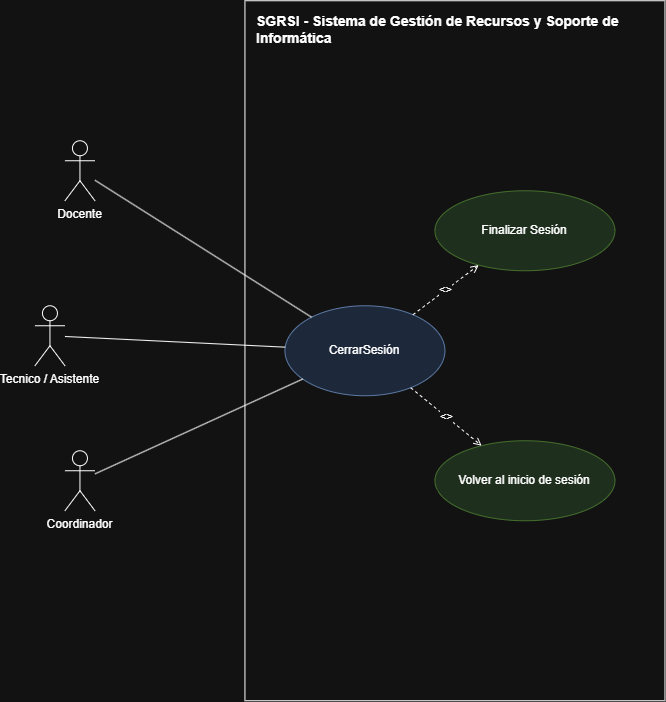

The diagram above was exported from draw.io. Its source (the exported page's mxGraphModel, read from the mxfile embedded in the PNG):
<mxGraphModel dx="1611" dy="891" grid="1" gridSize="10" guides="1" tooltips="1" connect="1" arrows="1" fold="1" page="1" pageScale="1" pageWidth="827" pageHeight="1169" math="0" shadow="0">
  <root>
    <mxCell id="0" />
    <mxCell id="1" parent="0" />
    <mxCell id="au5Plt82VvaPy7U4g7VC-1" parent="1" style="rounded=0;whiteSpace=wrap;html=1;verticalAlign=top;align=left;spacingLeft=10;spacingTop=6;fontStyle=1;fontSize=14;" value="SGRSI - Sistema de Gestión de Recursos y Soporte de Informática" vertex="1">
      <mxGeometry height="700" width="420" x="370" y="40" as="geometry" />
    </mxCell>
    <mxCell id="au5Plt82VvaPy7U4g7VC-2" parent="1" style="shape=umlActor;verticalLabelPosition=bottom;verticalAlign=top;html=1;outlineConnect=0;" value="Docente" vertex="1">
      <mxGeometry height="60" width="30" x="190" y="180" as="geometry" />
    </mxCell>
    <mxCell id="au5Plt82VvaPy7U4g7VC-3" parent="1" style="shape=umlActor;verticalLabelPosition=bottom;verticalAlign=top;html=1;outlineConnect=0;" value="Tecnico / Asistente" vertex="1">
      <mxGeometry height="60" width="30" x="160" y="345" as="geometry" />
    </mxCell>
    <mxCell id="au5Plt82VvaPy7U4g7VC-4" parent="1" style="shape=umlActor;verticalLabelPosition=bottom;verticalAlign=top;html=1;outlineConnect=0;" value="Coordinador" vertex="1">
      <mxGeometry height="60" width="30" x="190" y="490" as="geometry" />
    </mxCell>
    <mxCell id="au5Plt82VvaPy7U4g7VC-5" parent="1" style="ellipse;whiteSpace=wrap;html=1;fillColor=#dae8fc;strokeColor=#6c8ebf;" value="CerrarSesión" vertex="1">
      <mxGeometry height="90" width="160" x="410" y="345" as="geometry" />
    </mxCell>
    <mxCell id="au5Plt82VvaPy7U4g7VC-6" parent="1" style="ellipse;whiteSpace=wrap;html=1;fillColor=#d5e8d4;strokeColor=#82b366;" value="Finalizar Sesión" vertex="1">
      <mxGeometry height="80" width="180" x="560" y="230" as="geometry" />
    </mxCell>
    <mxCell id="au5Plt82VvaPy7U4g7VC-7" parent="1" style="ellipse;whiteSpace=wrap;html=1;fillColor=#d5e8d4;strokeColor=#82b366;" value="Volver al inicio de sesión" vertex="1">
      <mxGeometry height="80" width="180" x="560" y="480" as="geometry" />
    </mxCell>
    <mxCell id="au5Plt82VvaPy7U4g7VC-10" edge="1" parent="1" source="au5Plt82VvaPy7U4g7VC-2" style="edgeStyle=none;html=1;endArrow=none;startArrow=none;" target="au5Plt82VvaPy7U4g7VC-5">
      <mxGeometry relative="1" as="geometry" />
    </mxCell>
    <mxCell id="au5Plt82VvaPy7U4g7VC-11" edge="1" parent="1" source="au5Plt82VvaPy7U4g7VC-3" style="edgeStyle=none;html=1;endArrow=none;startArrow=none;" target="au5Plt82VvaPy7U4g7VC-5">
      <mxGeometry relative="1" as="geometry" />
    </mxCell>
    <mxCell id="au5Plt82VvaPy7U4g7VC-12" edge="1" parent="1" source="au5Plt82VvaPy7U4g7VC-4" style="edgeStyle=none;html=1;endArrow=none;startArrow=none;" target="au5Plt82VvaPy7U4g7VC-5">
      <mxGeometry relative="1" as="geometry" />
    </mxCell>
    <mxCell id="au5Plt82VvaPy7U4g7VC-13" edge="1" parent="1" source="au5Plt82VvaPy7U4g7VC-5" style="edgeStyle=none;html=1;dashed=1;endArrow=open;endFill=0;fontSize=11;" target="au5Plt82VvaPy7U4g7VC-6" value="&lt;&lt;include&gt;&gt;">
      <mxGeometry relative="1" as="geometry" />
    </mxCell>
    <mxCell id="au5Plt82VvaPy7U4g7VC-14" edge="1" parent="1" source="au5Plt82VvaPy7U4g7VC-5" style="edgeStyle=none;html=1;dashed=1;endArrow=open;endFill=0;fontSize=11;" target="au5Plt82VvaPy7U4g7VC-7" value="&lt;&lt;include&gt;&gt;">
      <mxGeometry relative="1" as="geometry" />
    </mxCell>
  </root>
</mxGraphModel>